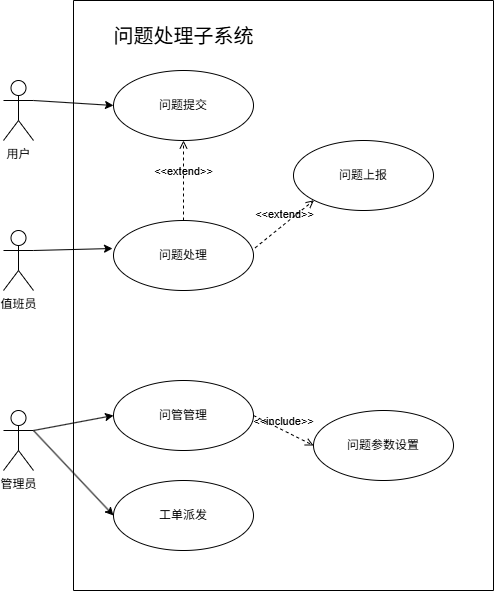

The diagram above was exported from draw.io. Its source (the exported page's mxGraphModel, read from the mxfile embedded in the PNG):
<mxGraphModel dx="1213" dy="828" grid="1" gridSize="10" guides="1" tooltips="1" connect="1" arrows="1" fold="1" page="1" pageScale="1" pageWidth="827" pageHeight="1169" math="0" shadow="0">
  <root>
    <mxCell id="0" />
    <mxCell id="1" parent="0" />
    <mxCell id="QfFxktF4XVAhesz5CvLj-1" value="" style="swimlane;startSize=0;" parent="1" vertex="1">
      <mxGeometry x="320" y="190" width="420" height="590" as="geometry" />
    </mxCell>
    <mxCell id="QfFxktF4XVAhesz5CvLj-3" value="&lt;font style=&quot;font-size: 20px;&quot;&gt;问题处理子系统&lt;/font&gt;" style="text;html=1;align=center;verticalAlign=middle;resizable=0;points=[];autosize=1;strokeColor=none;fillColor=none;" parent="QfFxktF4XVAhesz5CvLj-1" vertex="1">
      <mxGeometry x="30" y="15" width="160" height="40" as="geometry" />
    </mxCell>
    <mxCell id="QfFxktF4XVAhesz5CvLj-6" value="问题提交" style="ellipse;whiteSpace=wrap;html=1;" parent="QfFxktF4XVAhesz5CvLj-1" vertex="1">
      <mxGeometry x="40" y="70" width="140" height="70" as="geometry" />
    </mxCell>
    <mxCell id="QfFxktF4XVAhesz5CvLj-7" value="问题上报" style="ellipse;whiteSpace=wrap;html=1;" parent="QfFxktF4XVAhesz5CvLj-1" vertex="1">
      <mxGeometry x="220" y="140" width="140" height="70" as="geometry" />
    </mxCell>
    <mxCell id="QfFxktF4XVAhesz5CvLj-8" value="问题处理" style="ellipse;whiteSpace=wrap;html=1;" parent="QfFxktF4XVAhesz5CvLj-1" vertex="1">
      <mxGeometry x="40" y="220" width="140" height="70" as="geometry" />
    </mxCell>
    <mxCell id="QfFxktF4XVAhesz5CvLj-9" value="问管管理" style="ellipse;whiteSpace=wrap;html=1;" parent="QfFxktF4XVAhesz5CvLj-1" vertex="1">
      <mxGeometry x="40" y="380" width="140" height="70" as="geometry" />
    </mxCell>
    <mxCell id="QfFxktF4XVAhesz5CvLj-10" value="工单派发" style="ellipse;whiteSpace=wrap;html=1;" parent="QfFxktF4XVAhesz5CvLj-1" vertex="1">
      <mxGeometry x="40" y="480" width="140" height="70" as="geometry" />
    </mxCell>
    <mxCell id="QfFxktF4XVAhesz5CvLj-11" value="问题参数设置" style="ellipse;whiteSpace=wrap;html=1;" parent="QfFxktF4XVAhesz5CvLj-1" vertex="1">
      <mxGeometry x="240" y="410" width="140" height="70" as="geometry" />
    </mxCell>
    <mxCell id="QfFxktF4XVAhesz5CvLj-16" value="&amp;lt;&amp;lt;include&amp;gt;&amp;gt;" style="html=1;verticalAlign=bottom;labelBackgroundColor=none;endArrow=open;endFill=0;dashed=1;rounded=0;exitX=1;exitY=0.5;exitDx=0;exitDy=0;entryX=0;entryY=0.5;entryDx=0;entryDy=0;" parent="QfFxktF4XVAhesz5CvLj-1" source="QfFxktF4XVAhesz5CvLj-9" target="QfFxktF4XVAhesz5CvLj-11" edge="1">
      <mxGeometry width="160" relative="1" as="geometry">
        <mxPoint x="200" y="370" as="sourcePoint" />
        <mxPoint x="360" y="370" as="targetPoint" />
      </mxGeometry>
    </mxCell>
    <mxCell id="QfFxktF4XVAhesz5CvLj-17" value="&amp;lt;&amp;lt;extend&amp;gt;&amp;gt;" style="html=1;verticalAlign=bottom;labelBackgroundColor=none;endArrow=open;endFill=0;dashed=1;rounded=0;exitX=0.5;exitY=0;exitDx=0;exitDy=0;entryX=0.5;entryY=1;entryDx=0;entryDy=0;" parent="QfFxktF4XVAhesz5CvLj-1" source="QfFxktF4XVAhesz5CvLj-8" target="QfFxktF4XVAhesz5CvLj-6" edge="1">
      <mxGeometry width="160" relative="1" as="geometry">
        <mxPoint x="40" y="180" as="sourcePoint" />
        <mxPoint x="200" y="180" as="targetPoint" />
      </mxGeometry>
    </mxCell>
    <mxCell id="QfFxktF4XVAhesz5CvLj-18" value="&amp;lt;&amp;lt;extend&amp;gt;&amp;gt;" style="html=1;verticalAlign=bottom;labelBackgroundColor=none;endArrow=open;endFill=0;dashed=1;rounded=0;exitX=1.012;exitY=0.39;exitDx=0;exitDy=0;exitPerimeter=0;entryX=0;entryY=1;entryDx=0;entryDy=0;" parent="QfFxktF4XVAhesz5CvLj-1" source="QfFxktF4XVAhesz5CvLj-8" target="QfFxktF4XVAhesz5CvLj-7" edge="1">
      <mxGeometry width="160" relative="1" as="geometry">
        <mxPoint x="250" y="290" as="sourcePoint" />
        <mxPoint x="410" y="290" as="targetPoint" />
      </mxGeometry>
    </mxCell>
    <mxCell id="QfFxktF4XVAhesz5CvLj-2" value="用户" style="shape=umlActor;verticalLabelPosition=bottom;verticalAlign=top;html=1;" parent="1" vertex="1">
      <mxGeometry x="250" y="270" width="30" height="60" as="geometry" />
    </mxCell>
    <mxCell id="QfFxktF4XVAhesz5CvLj-4" value="值班员" style="shape=umlActor;verticalLabelPosition=bottom;verticalAlign=top;html=1;" parent="1" vertex="1">
      <mxGeometry x="250" y="420" width="30" height="60" as="geometry" />
    </mxCell>
    <mxCell id="QfFxktF4XVAhesz5CvLj-5" value="管理员" style="shape=umlActor;verticalLabelPosition=bottom;verticalAlign=top;html=1;" parent="1" vertex="1">
      <mxGeometry x="250" y="600" width="30" height="60" as="geometry" />
    </mxCell>
    <mxCell id="QfFxktF4XVAhesz5CvLj-12" value="" style="endArrow=classic;html=1;rounded=0;exitX=1;exitY=0.3333333333333333;exitDx=0;exitDy=0;exitPerimeter=0;entryX=0;entryY=0.5;entryDx=0;entryDy=0;" parent="1" source="QfFxktF4XVAhesz5CvLj-2" target="QfFxktF4XVAhesz5CvLj-6" edge="1">
      <mxGeometry width="50" height="50" relative="1" as="geometry">
        <mxPoint x="210" y="450" as="sourcePoint" />
        <mxPoint x="260" y="400" as="targetPoint" />
      </mxGeometry>
    </mxCell>
    <mxCell id="QfFxktF4XVAhesz5CvLj-13" value="" style="endArrow=classic;html=1;rounded=0;exitX=1;exitY=0.3333333333333333;exitDx=0;exitDy=0;exitPerimeter=0;entryX=-0.007;entryY=0.4;entryDx=0;entryDy=0;entryPerimeter=0;" parent="1" source="QfFxktF4XVAhesz5CvLj-4" target="QfFxktF4XVAhesz5CvLj-8" edge="1">
      <mxGeometry width="50" height="50" relative="1" as="geometry">
        <mxPoint x="210" y="450" as="sourcePoint" />
        <mxPoint x="260" y="400" as="targetPoint" />
      </mxGeometry>
    </mxCell>
    <mxCell id="QfFxktF4XVAhesz5CvLj-14" value="" style="endArrow=classic;html=1;rounded=0;exitX=1;exitY=0.3333333333333333;exitDx=0;exitDy=0;exitPerimeter=0;entryX=0;entryY=0.5;entryDx=0;entryDy=0;" parent="1" source="QfFxktF4XVAhesz5CvLj-5" target="QfFxktF4XVAhesz5CvLj-9" edge="1">
      <mxGeometry width="50" height="50" relative="1" as="geometry">
        <mxPoint x="210" y="450" as="sourcePoint" />
        <mxPoint x="260" y="400" as="targetPoint" />
      </mxGeometry>
    </mxCell>
    <mxCell id="QfFxktF4XVAhesz5CvLj-15" value="" style="endArrow=classic;html=1;rounded=0;exitX=1;exitY=0.3333333333333333;exitDx=0;exitDy=0;exitPerimeter=0;entryX=0;entryY=0.5;entryDx=0;entryDy=0;" parent="1" source="QfFxktF4XVAhesz5CvLj-5" target="QfFxktF4XVAhesz5CvLj-10" edge="1">
      <mxGeometry width="50" height="50" relative="1" as="geometry">
        <mxPoint x="210" y="450" as="sourcePoint" />
        <mxPoint x="260" y="400" as="targetPoint" />
      </mxGeometry>
    </mxCell>
  </root>
</mxGraphModel>